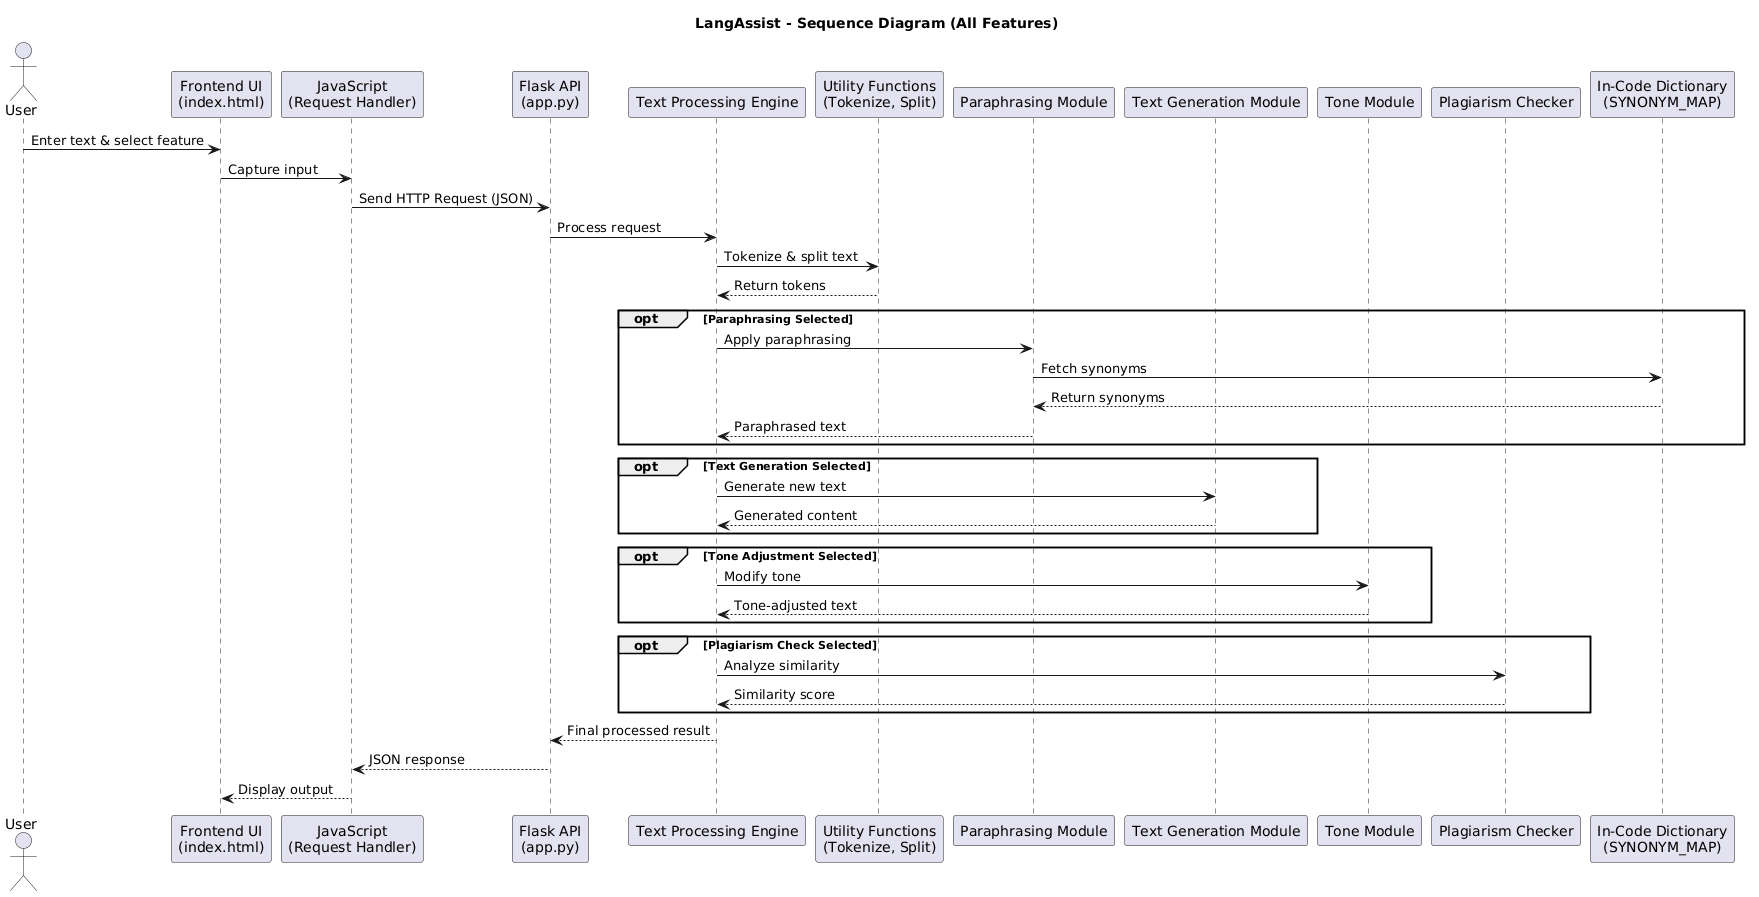

The diagram above was rendered by PlantUML. Its source (embedded in the PNG):
@startuml
title LangAssist - Sequence Diagram (All Features)

actor User

participant "Frontend UI\n(index.html)" as UI
participant "JavaScript\n(Request Handler)" as JS
participant "Flask API\n(app.py)" as API
participant "Text Processing Engine" as TPE
participant "Utility Functions\n(Tokenize, Split)" as UTIL
participant "Paraphrasing Module" as PM
participant "Text Generation Module" as GM
participant "Tone Module" as TM
participant "Plagiarism Checker" as PC
participant "In-Code Dictionary\n(SYNONYM_MAP)" as DICT

User -> UI : Enter text & select feature
UI -> JS : Capture input
JS -> API : Send HTTP Request (JSON)

API -> TPE : Process request

TPE -> UTIL : Tokenize & split text
UTIL --> TPE : Return tokens

opt Paraphrasing Selected
TPE -> PM : Apply paraphrasing
PM -> DICT : Fetch synonyms
DICT --> PM : Return synonyms
PM --> TPE : Paraphrased text
end

opt Text Generation Selected
TPE -> GM : Generate new text
GM --> TPE : Generated content
end

opt Tone Adjustment Selected
TPE -> TM : Modify tone
TM --> TPE : Tone-adjusted text
end

opt Plagiarism Check Selected
TPE -> PC : Analyze similarity
PC --> TPE : Similarity score
end

TPE --> API : Final processed result
API --> JS : JSON response
JS --> UI : Display output
@enduml